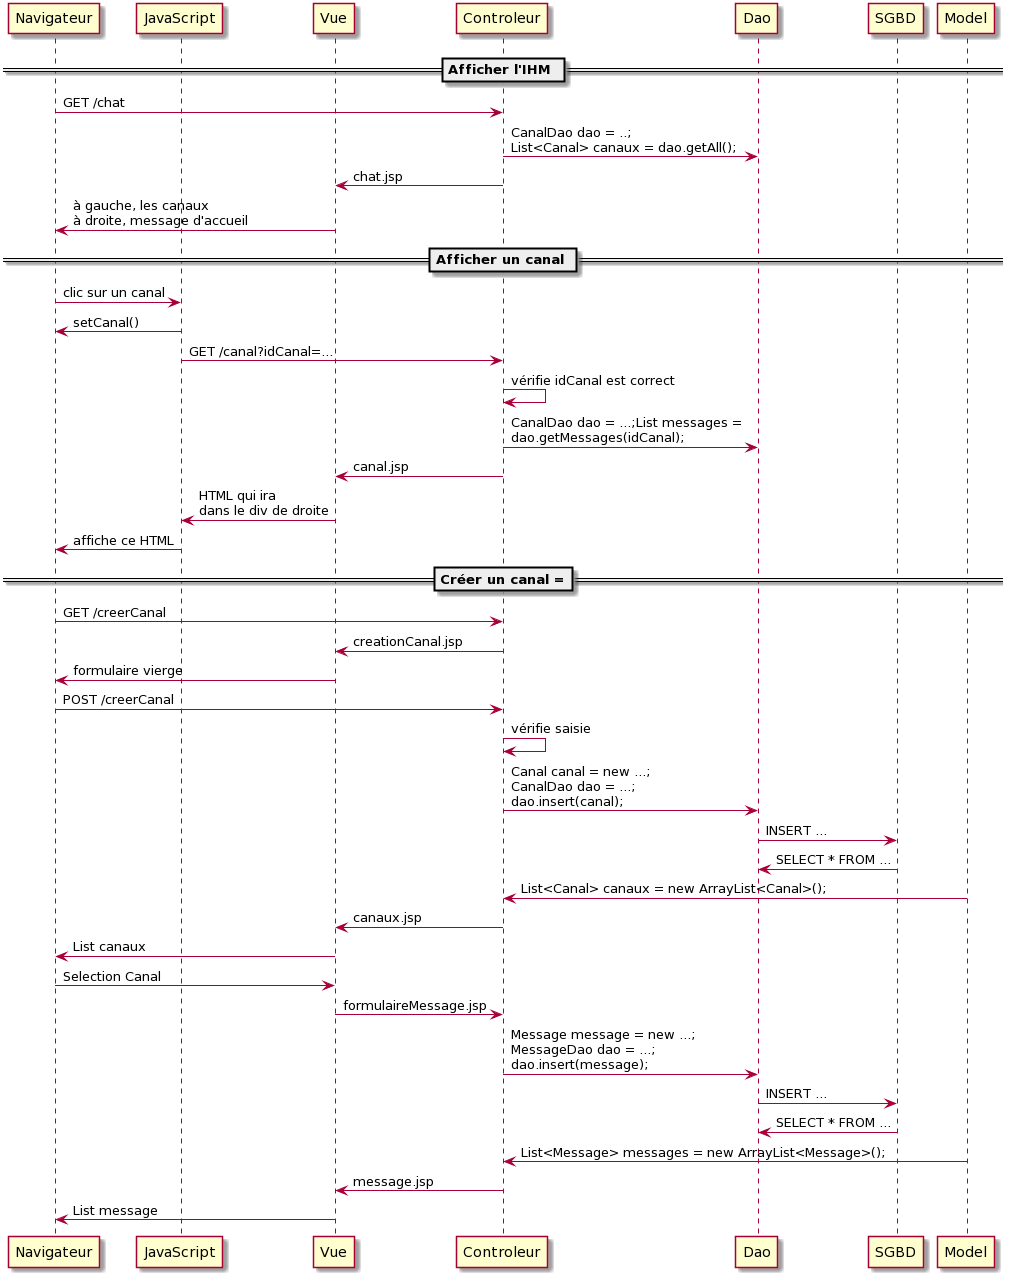

The diagram above was rendered by PlantUML. Its source (embedded in the PNG):
@startuml
participant Navigateur
participant JavaScript
participant Vue

== Afficher l'IHM ==
Navigateur -> Controleur: GET /chat
Controleur -> Dao: CanalDao dao = ..;\nList<Canal> canaux = dao.getAll();
Controleur -> Vue: chat.jsp
Vue -> Navigateur: à gauche, les canaux\nà droite, message d'accueil

== Afficher un canal ==
Navigateur -> JavaScript: clic sur un canal
JavaScript -> Navigateur: setCanal()
JavaScript -> Controleur: GET /canal?idCanal=...
Controleur -> Controleur: vérifie idCanal est correct
Controleur -> Dao: CanalDao dao = ...;List messages =\ndao.getMessages(idCanal);
Controleur -> Vue: canal.jsp
Vue -> JavaScript: HTML qui ira\ndans le div de droite
JavaScript -> Navigateur: affiche ce HTML

== Créer un canal ===
Navigateur -> Controleur: GET /creerCanal
Controleur -> Vue: creationCanal.jsp
Vue -> Navigateur: formulaire vierge
Navigateur -> Controleur: POST /creerCanal
Controleur -> Controleur: vérifie saisie
Controleur -> Dao: Canal canal = new ...;\nCanalDao dao = ...;\ndao.insert(canal);
Dao -> SGBD: INSERT ...
SGBD -> Dao: SELECT * FROM ...
Model -> Controleur: List<Canal> canaux = new ArrayList<Canal>();
Controleur -> Vue: canaux.jsp
Vue -> Navigateur: List canaux
Navigateur -> Vue: Selection Canal
Vue -> Controleur: formulaireMessage.jsp
Controleur -> Dao: Message message = new ...;\nMessageDao dao = ...;\ndao.insert(message);
Dao -> SGBD: INSERT ...
SGBD -> Dao: SELECT * FROM ...
Model -> Controleur: List<Message> messages = new ArrayList<Message>();
Controleur -> Vue: message.jsp
Vue -> Navigateur: List message
@enduml